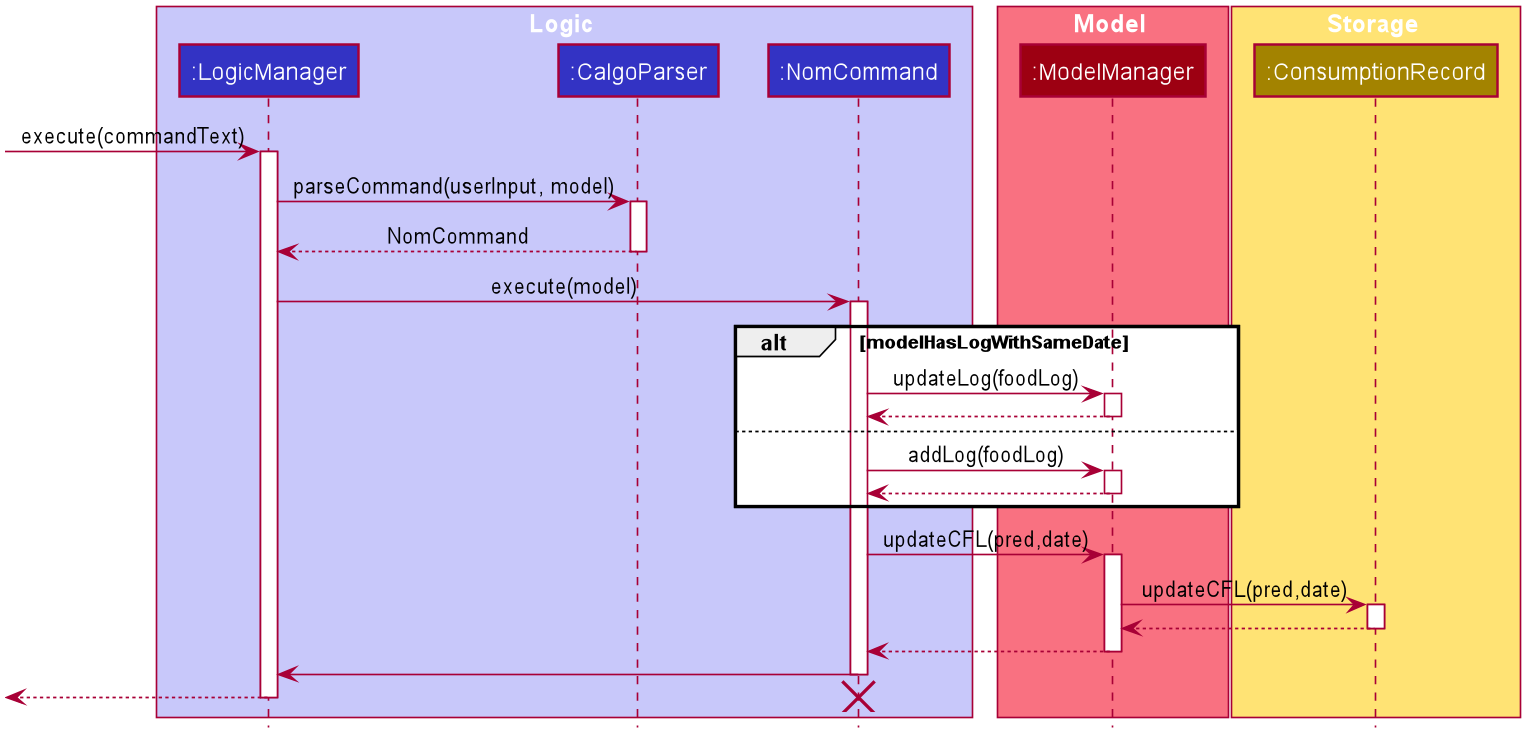

The diagram above was rendered by PlantUML. Its source (embedded in the PNG):
@startuml









skinparam BackgroundColor #FFFFFFF

skinparam Shadowing false

skinparam Class {
    FontColor #FFFFFF
    BorderThickness 1
    BorderColor #FFFFFF
    StereotypeFontColor #FFFFFF
    FontName Arial
}

skinparam Actor {
    BorderColor #000000
    Color #000000
    FontName Arial
}

skinparam Sequence {
    MessageAlign center
    BoxFontSize 15
    BoxPadding 0
    BoxFontColor #FFFFFF
    FontName Arial
}

skinparam Participant {
    FontColor #FFFFFFF
    Padding 20
}

skinparam MinClassWidth 50
skinparam ParticipantPadding 10
skinparam Shadowing false
skinparam DefaultTextAlignment center
skinparam packageStyle Rectangle

hide footbox
hide members
hide circle

box Logic #C8C8FA
participant ":LogicManager" as LogicManager #3333C4
participant ":CalgoParser" as CalgoParser #3333C4
participant ":NomCommand" as NomCommand #3333C4
end box

box Model #F97181
participant ":ModelManager" as ModelManager #9D0012
end box

box Storage #FFE374
participant ":ConsumptionRecord" as ConsumptionRecord #A38300
end box

[-> LogicManager : execute(commandText)
activate LogicManager

LogicManager -> CalgoParser : parseCommand(userInput, model)
activate CalgoParser

CalgoParser --> LogicManager : NomCommand
deactivate CalgoParser

LogicManager -> NomCommand : execute(model)
activate NomCommand

alt modelHasLogWithSameDate
NomCommand -> ModelManager : updateLog(foodLog)
activate ModelManager
ModelManager --> NomCommand
deactivate ModelManager
else
NomCommand -> ModelManager : addLog(foodLog)
activate ModelManager
ModelManager --> NomCommand
deactivate ModelManager
end

NomCommand -> ModelManager : updateCFL(pred,date)
activate ModelManager

ModelManager -> ConsumptionRecord : updateCFL(pred,date)
activate ConsumptionRecord

ConsumptionRecord --> ModelManager
deactivate ConsumptionRecord

ModelManager --> NomCommand
deactivate ModelManager

NomCommand -> LogicManager
deactivate NomCommand

[<--LogicManager
deactivate LogicManager

destroy NomCommand
@enduml